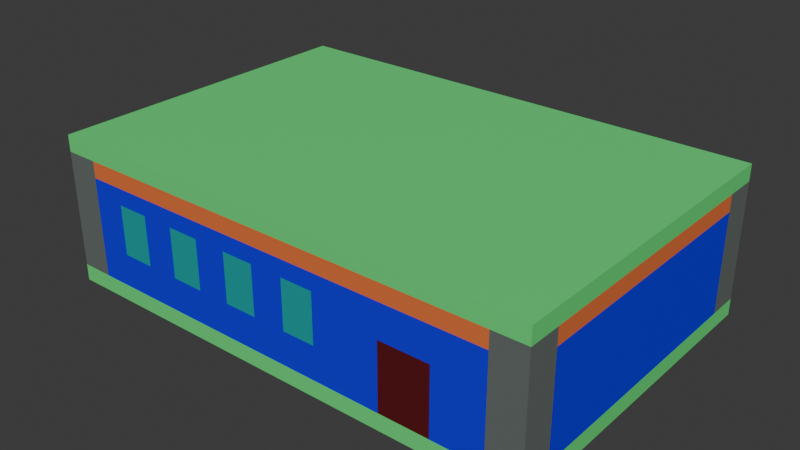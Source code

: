 # Source: building004.blend  (saved by Blender 4.0.36; exported with 4.5.12 LTS)
import bpy
from mathutils import Matrix  # noqa: F401  (used for matrix-valued properties, if any)

bpy.ops.wm.read_factory_settings(use_empty=True)
scene = bpy.context.scene
scene.name = 'Scene'

# ---- collections
col_collection = bpy.data.collections.new('Collection'); scene.collection.children.link(col_collection)

# ---- materials (node trees are filled in below, after node groups)
mat_blue = bpy.data.materials.new('blue')
mat_blue.use_transparent_shadow = False
mat_green = bpy.data.materials.new('green')
mat_green.use_transparent_shadow = False
mat_orange = bpy.data.materials.new('orange')
mat_orange.use_transparent_shadow = False
mat_gray = bpy.data.materials.new('gray')
mat_gray.use_transparent_shadow = False
mat_turquise = bpy.data.materials.new('turquise')
mat_turquise.surface_render_method = 'BLENDED'
mat_turquise.blend_method = 'BLEND'
mat_turquise.alpha_threshold = 0.4
mat_turquise.use_transparent_shadow = False
mat_orange_004 = bpy.data.materials.new('orange.004')
mat_orange_004.use_transparent_shadow = False
mat_orange_005 = bpy.data.materials.new('orange.005')
mat_orange_005.use_transparent_shadow = False
mat_brown = bpy.data.materials.new('brown')
mat_brown.use_transparent_shadow = False
mat_green_001 = bpy.data.materials.new('green.001')
mat_green_001.use_transparent_shadow = False
mat_purple = bpy.data.materials.new('purple')
mat_purple.use_transparent_shadow = False

# ---- material node trees
mat_blue.use_nodes = True; mat_blue.node_tree.nodes.clear()
_N = mat_blue.node_tree.nodes; _L = mat_blue.node_tree.links
n0 = _N.new('ShaderNodeBsdfPrincipled'); n0.name = 'Principled BSDF'; n0.location = (10, 300)
n0.inputs[0].default_value = (0.008516, 0.003898, 0.8, 1.0)
n0.inputs[3].default_value = 1.45
n1 = _N.new('ShaderNodeOutputMaterial'); n1.name = 'Material Output'; n1.location = (300, 300)
_L.new(n0.outputs[0], n1.inputs[0])
n1.is_active_output = True
mat_green.use_nodes = True; mat_green.node_tree.nodes.clear()
_N = mat_green.node_tree.nodes; _L = mat_green.node_tree.links
n0 = _N.new('ShaderNodeBsdfPrincipled'); n0.name = 'Principled BSDF'; n0.location = (10, 300)
n0.inputs[0].default_value = (0.111, 0.8, 0.2032, 1.0)
n0.inputs[3].default_value = 1.45
n1 = _N.new('ShaderNodeOutputMaterial'); n1.name = 'Material Output'; n1.location = (300, 300)
_L.new(n0.outputs[0], n1.inputs[0])
n1.is_active_output = True
mat_orange.use_nodes = True; mat_orange.node_tree.nodes.clear()
_N = mat_orange.node_tree.nodes; _L = mat_orange.node_tree.links
n0 = _N.new('ShaderNodeBsdfPrincipled'); n0.name = 'Principled BSDF'; n0.location = (10, 300)
n0.inputs[0].default_value = (0.8, 0.1806, 0.05153, 1.0)
n0.inputs[3].default_value = 1.45
n1 = _N.new('ShaderNodeOutputMaterial'); n1.name = 'Material Output'; n1.location = (300, 300)
_L.new(n0.outputs[0], n1.inputs[0])
n1.is_active_output = True
mat_gray.use_nodes = True; mat_gray.node_tree.nodes.clear()
_N = mat_gray.node_tree.nodes; _L = mat_gray.node_tree.links
n0 = _N.new('ShaderNodeBsdfPrincipled'); n0.name = 'Principled BSDF'; n0.location = (10, 300)
n0.inputs[0].default_value = (0.1351, 0.1563, 0.1451, 1.0)
n0.inputs[3].default_value = 1.45
n1 = _N.new('ShaderNodeOutputMaterial'); n1.name = 'Material Output'; n1.location = (300, 300)
_L.new(n0.outputs[0], n1.inputs[0])
n1.is_active_output = True
mat_turquise.use_nodes = True; mat_turquise.node_tree.nodes.clear()
_N = mat_turquise.node_tree.nodes; _L = mat_turquise.node_tree.links
n0 = _N.new('ShaderNodeBsdfPrincipled'); n0.name = 'Principled BSDF'; n0.location = (10, 300)
n0.inputs[0].default_value = (0.004675, 0.3626, 0.354, 1.0)
n0.inputs[3].default_value = 1.45
n1 = _N.new('ShaderNodeOutputMaterial'); n1.name = 'Material Output'; n1.location = (300, 300)
_L.new(n0.outputs[0], n1.inputs[0])
n1.is_active_output = True
mat_orange_004.use_nodes = True; mat_orange_004.node_tree.nodes.clear()
_N = mat_orange_004.node_tree.nodes; _L = mat_orange_004.node_tree.links
n0 = _N.new('ShaderNodeBsdfPrincipled'); n0.name = 'Principled BSDF'; n0.location = (10, 300)
n0.inputs[0].default_value = (0.8, 0.1806, 0.05153, 1.0)
n0.inputs[3].default_value = 1.45
n1 = _N.new('ShaderNodeOutputMaterial'); n1.name = 'Material Output'; n1.location = (300, 300)
_L.new(n0.outputs[0], n1.inputs[0])
n1.is_active_output = True
mat_orange_005.use_nodes = True; mat_orange_005.node_tree.nodes.clear()
_N = mat_orange_005.node_tree.nodes; _L = mat_orange_005.node_tree.links
n0 = _N.new('ShaderNodeBsdfPrincipled'); n0.name = 'Principled BSDF'; n0.location = (10, 300)
n0.inputs[0].default_value = (0.8, 0.1806, 0.05153, 1.0)
n0.inputs[3].default_value = 1.45
n1 = _N.new('ShaderNodeOutputMaterial'); n1.name = 'Material Output'; n1.location = (300, 300)
_L.new(n0.outputs[0], n1.inputs[0])
n1.is_active_output = True
mat_brown.use_nodes = True; mat_brown.node_tree.nodes.clear()
_N = mat_brown.node_tree.nodes; _L = mat_brown.node_tree.links
n0 = _N.new('ShaderNodeBsdfPrincipled'); n0.name = 'Principled BSDF'; n0.location = (10, 300)
n0.inputs[0].default_value = (0.1088, 0.005798, 0.01003, 1.0)
n0.inputs[3].default_value = 1.45
n1 = _N.new('ShaderNodeOutputMaterial'); n1.name = 'Material Output'; n1.location = (300, 300)
_L.new(n0.outputs[0], n1.inputs[0])
n1.is_active_output = True
mat_green_001.use_nodes = True; mat_green_001.node_tree.nodes.clear()
_N = mat_green_001.node_tree.nodes; _L = mat_green_001.node_tree.links
n0 = _N.new('ShaderNodeBsdfPrincipled'); n0.name = 'Principled BSDF'; n0.location = (10, 300)
n0.inputs[0].default_value = (0.111, 0.8, 0.2032, 1.0)
n0.inputs[3].default_value = 1.45
n1 = _N.new('ShaderNodeOutputMaterial'); n1.name = 'Material Output'; n1.location = (300, 300)
_L.new(n0.outputs[0], n1.inputs[0])
n1.is_active_output = True
mat_purple.use_nodes = True; mat_purple.node_tree.nodes.clear()
_N = mat_purple.node_tree.nodes; _L = mat_purple.node_tree.links
n0 = _N.new('ShaderNodeBsdfPrincipled'); n0.name = 'Principled BSDF'; n0.location = (10, 300)
n0.inputs[0].default_value = (0.7975, 0.003013, 0.8, 1.0)
n0.inputs[3].default_value = 1.45
n1 = _N.new('ShaderNodeOutputMaterial'); n1.name = 'Material Output'; n1.location = (300, 300)
_L.new(n0.outputs[0], n1.inputs[0])
n1.is_active_output = True

# ---- world
world_world = bpy.data.worlds.new('World'); scene.world = world_world
world_world.use_nodes = True; world_world.node_tree.nodes.clear()
_N = world_world.node_tree.nodes; _L = world_world.node_tree.links
n0 = _N.new('ShaderNodeOutputWorld'); n0.name = 'World Output'; n0.location = (300, 300)
n1 = _N.new('ShaderNodeBackground'); n1.name = 'Background'; n1.location = (10, 300)
n1.inputs[0].default_value = (0.05088, 0.05088, 0.05088, 1.0)
_L.new(n1.outputs[0], n0.inputs[0])
n0.is_active_output = True
world_world.color = (0.05088, 0.05088, 0.05088)
world_world.use_sun_shadow = False
world_world.sun_shadow_jitter_overblur = 0.0

# ---- meshes
me_cube_001 = bpy.data.meshes.new('Cube.001')
me_cube_001.from_pydata([(2.98e-08, 1.0, 5.364e-07), (2.98e-08, 1.0, -1.0), (2.98e-08, 2.98e-08, 5.96e-07), (2.98e-08, -5.96e-08, -1.0), (1.0, 1.0, 5.364e-07), (1.0, 1.0, -1.0), (1.0, 2.98e-08, 5.96e-07), (1.0, -5.96e-08, -1.0), (0.07692, -2.98e-08, -0.6667), (0.07692, 1.49e-08, -0.1667), (0.1538, 1.49e-08, -0.1667), (0.1538, -2.98e-08, -0.6667), (0.07692, 1.0, -0.6667), (0.07692, 1.0, -0.1667), (0.1538, 1.0, -0.1667), (0.1538, 1.0, -0.6667), (0.2308, -2.98e-08, -0.6667), (0.3077, -2.98e-08, -0.6667), (0.3077, 1.49e-08, -0.1667), (0.2308, 1.49e-08, -0.1667), (0.2308, 1.0, -0.6667), (0.3077, 1.0, -0.6667), (0.2308, 1.0, -0.1667), (0.3077, 1.0, -0.1667), (0.3846, -2.98e-08, -0.6667), (0.4615, -2.98e-08, -0.6667), (0.4615, 1.49e-08, -0.1667), (0.3846, 1.49e-08, -0.1667), (0.3846, 1.0, -0.6667), (0.4615, 1.0, -0.6667), (0.3846, 1.0, -0.1667), (0.4615, 1.0, -0.1667), (0.5385, -2.98e-08, -0.6667), (0.6154, -2.98e-08, -0.6667), (0.6154, 1.49e-08, -0.1667), (0.5385, 1.49e-08, -0.1667), (0.5385, 1.0, -0.6667), (0.6154, 1.0, -0.6667), (0.6154, 1.0, -0.1667), (0.5385, 1.0, -0.1667), (0.8846, -4.885e-14, -0.3333), (0.7692, -4.879e-14, -0.3333), (0.7692, -5.96e-08, -1.0), (0.8846, -5.96e-08, -1.0), (0.8846, 1.0, -0.3333), (0.7692, 1.0, -0.3333), (0.7692, 1.0, -1.0), (0.8846, 1.0, -1.0)], [], [(0, 1, 3, 2), (9, 2, 3, 8), (7, 6, 2, 9, 10, 19, 18, 27, 26, 35, 34, 33, 32, 25, 24, 17, 16, 11, 8, 3, 42, 41, 40, 43), (26, 25, 32, 35), (18, 17, 24, 27), (10, 11, 16, 19), (6, 7, 5, 4), (12, 1, 0, 13), (36, 37, 38, 39, 31, 30, 23, 22, 14, 13, 0, 4, 5, 47, 44, 45, 46, 1, 12, 15, 20, 21, 28, 29), (29, 31, 39, 36), (21, 23, 30, 28), (20, 15, 14, 22), (2, 6, 4, 0), (3, 1, 46, 42), (47, 5, 7, 43), (9, 8, 12, 13), (15, 11, 10, 14), (10, 9, 13, 14), (12, 8, 11, 15), (19, 16, 20, 22), (18, 23, 21, 17), (18, 19, 22, 23), (20, 16, 17, 21), (27, 24, 28, 30), (26, 31, 29, 25), (26, 27, 30, 31), (28, 24, 25, 29), (35, 32, 36, 39), (37, 33, 34, 38), (34, 35, 39, 38), (36, 32, 33, 37), (46, 45, 41, 42), (40, 44, 47, 43), (40, 41, 45, 44)])
_uv = me_cube_001.uv_layers.new(name='UVMap')
_uv.uv.foreach_set('vector', [0.375, 0.0, 0.625, 0.0, 0.625, 0.25, 0.375, 0.25, 0.4167, 0.2692, 0.375, 0.25, 0.625, 0.25, 0.5417, 0.2692, 0.625, 0.5, 0.375, 0.5, 0.375, 0.25, 0.4167, 0.2692, 0.4167, 0.2885, 0.4167, 0.3077, 0.4167, 0.3269, 0.4167, 0.3462, 0.4167, 0.3654, 0.4167, 0.3846, 0.4167, 0.4038, 0.5417, 0.4038, 0.5417, 0.3846, 0.5417, 0.3654, 0.5417, 0.3462, 0.5417, 0.3269, 0.5417, 0.3077, 0.5417, 0.2885, 0.5417, 0.2692, 0.625, 0.25, 0.625, 0.4423, 0.4583, 0.4423, 0.4583, 0.4712, 0.625, 0.4712, 0.4167, 0.3654, 0.5417, 0.3654, 0.5417, 0.3846, 0.4167, 0.3846, 0.4167, 0.3269, 0.5417, 0.3269, 0.5417, 0.3462, 0.4167, 0.3462, 0.4167, 0.2885, 0.5417, 0.2885, 0.5417, 0.3077, 0.4167, 0.3077, 0.375, 0.5, 0.625, 0.5, 0.625, 0.75, 0.375, 0.75, 0.5417, 0.9808, 0.625, 1.0, 0.375, 1.0, 0.4167, 0.9808, 0.5417, 0.8654, 0.5417, 0.8462, 0.4167, 0.8462, 0.4167, 0.8654, 0.4167, 0.8846, 0.4167, 0.9038, 0.4167, 0.9231, 0.4167, 0.9423, 0.4167, 0.9615, 0.4167, 0.9808, 0.375, 1.0, 0.375, 0.75, 0.625, 0.75, 0.625, 0.7788, 0.4583, 0.7788, 0.4583, 0.8077, 0.625, 0.8077, 0.625, 1.0, 0.5417, 0.9808, 0.5417, 0.9615, 0.5417, 0.9423, 0.5417, 0.9231, 0.5417, 0.9038, 0.5417, 0.8846, 0.5417, 0.8846, 0.4167, 0.8846, 0.4167, 0.8654, 0.5417, 0.8654, 0.5417, 0.9231, 0.4167, 0.9231, 0.4167, 0.9038, 0.5417, 0.9038, 0.5417, 0.9423, 0.5417, 0.9615, 0.4167, 0.9615, 0.4167, 0.9423, 0.125, 0.5, 0.375, 0.5, 0.375, 0.75, 0.125, 0.75, 0.875, 0.5, 0.875, 0.75, 0.6827, 0.75, 0.6827, 0.5, 0.6538, 0.75, 0.625, 0.75, 0.625, 0.5, 0.6538, 0.5, 0.375, 0.1667, 0.625, 0.1667, 0.625, 0.08333, 0.375, 0.08333, 0.625, 0.6667, 0.625, 0.5833, 0.375, 0.5833, 0.375, 0.6667, 0.375, 0.5833, 0.125, 0.5833, 0.125, 0.6667, 0.375, 0.6667, 0.875, 0.6667, 0.875, 0.5833, 0.625, 0.5833, 0.625, 0.6667, 0.375, 0.1667, 0.625, 0.1667, 0.625, 0.08333, 0.375, 0.08333, 0.375, 0.5833, 0.375, 0.6667, 0.625, 0.6667, 0.625, 0.5833, 0.375, 0.5833, 0.125, 0.5833, 0.125, 0.6667, 0.375, 0.6667, 0.875, 0.6667, 0.875, 0.5833, 0.625, 0.5833, 0.625, 0.6667, 0.375, 0.1667, 0.625, 0.1667, 0.625, 0.08333, 0.375, 0.08333, 0.375, 0.5833, 0.375, 0.6667, 0.625, 0.6667, 0.625, 0.5833, 0.375, 0.5833, 0.125, 0.5833, 0.125, 0.6667, 0.375, 0.6667, 0.875, 0.6667, 0.875, 0.5833, 0.625, 0.5833, 0.625, 0.6667, 0.375, 0.1667, 0.625, 0.1667, 0.625, 0.08333, 0.375, 0.08333, 0.625, 0.6667, 0.625, 0.5833, 0.375, 0.5833, 0.375, 0.6667, 0.375, 0.5833, 0.125, 0.5833, 0.125, 0.6667, 0.375, 0.6667, 0.875, 0.6667, 0.875, 0.5833, 0.625, 0.5833, 0.625, 0.6667, 0.625, 0.08333, 0.375, 0.08333, 0.375, 0.1667, 0.625, 0.1667, 0.375, 0.5833, 0.375, 0.6667, 0.625, 0.6667, 0.625, 0.5833, 0.375, 0.5833, 0.125, 0.5833, 0.125, 0.6667, 0.375, 0.6667])
me_cube_001.materials.append(mat_blue)
me_cube_001.update()
me_cube_002 = bpy.data.meshes.new('Cube.002')
me_cube_002.from_pydata([(2.98e-08, 1.0, -5.96e-08), (2.98e-08, 1.0, -1.0), (2.98e-08, 2.98e-08, 0.0), (2.98e-08, -5.96e-08, -1.0), (1.0, 1.0, -5.96e-08), (1.0, 1.0, -1.0), (1.0, 2.98e-08, 0.0), (1.0, -5.96e-08, -1.0)], [], [(0, 1, 3, 2), (2, 3, 7, 6), (6, 7, 5, 4), (4, 5, 1, 0), (2, 6, 4, 0), (7, 3, 1, 5)])
_uv = me_cube_002.uv_layers.new(name='UVMap')
_uv.uv.foreach_set('vector', [0.375, 0.0, 0.625, 0.0, 0.625, 0.25, 0.375, 0.25, 0.375, 0.25, 0.625, 0.25, 0.625, 0.5, 0.375, 0.5, 0.375, 0.5, 0.625, 0.5, 0.625, 0.75, 0.375, 0.75, 0.375, 0.75, 0.625, 0.75, 0.625, 1.0, 0.375, 1.0, 0.125, 0.5, 0.375, 0.5, 0.375, 0.75, 0.125, 0.75, 0.625, 0.5, 0.875, 0.5, 0.875, 0.75, 0.625, 0.75])
me_cube_002.materials.append(mat_green)
me_cube_002.update()
me_cube_003 = bpy.data.meshes.new('Cube.003')
me_cube_003.from_pydata([(2.98e-08, 1.0, -5.96e-08), (2.98e-08, 1.0, -1.0), (2.98e-08, 2.98e-08, 0.0), (2.98e-08, -5.96e-08, -1.0), (1.0, 1.0, -5.96e-08), (1.0, 1.0, -1.0), (1.0, 2.98e-08, 0.0), (1.0, -5.96e-08, -1.0)], [], [(0, 1, 3, 2), (2, 3, 7, 6), (6, 7, 5, 4), (4, 5, 1, 0), (2, 6, 4, 0), (7, 3, 1, 5)])
_uv = me_cube_003.uv_layers.new(name='UVMap')
_uv.uv.foreach_set('vector', [0.375, 0.0, 0.625, 0.0, 0.625, 0.25, 0.375, 0.25, 0.375, 0.25, 0.625, 0.25, 0.625, 0.5, 0.375, 0.5, 0.375, 0.5, 0.625, 0.5, 0.625, 0.75, 0.375, 0.75, 0.375, 0.75, 0.625, 0.75, 0.625, 1.0, 0.375, 1.0, 0.125, 0.5, 0.375, 0.5, 0.375, 0.75, 0.125, 0.75, 0.625, 0.5, 0.875, 0.5, 0.875, 0.75, 0.625, 0.75])
me_cube_003.materials.append(mat_blue)
me_cube_003.update()
me_cube_004 = bpy.data.meshes.new('Cube.004')
me_cube_004.from_pydata([(2.98e-08, 1.0, -5.96e-08), (2.98e-08, 1.0, -1.0), (2.98e-08, 2.98e-08, 0.0), (2.98e-08, -5.96e-08, -1.0), (1.0, 1.0, -5.96e-08), (1.0, 1.0, -1.0), (1.0, 2.98e-08, 0.0), (1.0, -5.96e-08, -1.0)], [], [(0, 1, 3, 2), (2, 3, 7, 6), (6, 7, 5, 4), (4, 5, 1, 0), (2, 6, 4, 0), (7, 3, 1, 5)])
_uv = me_cube_004.uv_layers.new(name='UVMap')
_uv.uv.foreach_set('vector', [0.375, 0.0, 0.625, 0.0, 0.625, 0.25, 0.375, 0.25, 0.375, 0.25, 0.625, 0.25, 0.625, 0.5, 0.375, 0.5, 0.375, 0.5, 0.625, 0.5, 0.625, 0.75, 0.375, 0.75, 0.375, 0.75, 0.625, 0.75, 0.625, 1.0, 0.375, 1.0, 0.125, 0.5, 0.375, 0.5, 0.375, 0.75, 0.125, 0.75, 0.625, 0.5, 0.875, 0.5, 0.875, 0.75, 0.625, 0.75])
me_cube_004.materials.append(mat_blue)
me_cube_004.update()
me_cube_005 = bpy.data.meshes.new('Cube.005')
me_cube_005.from_pydata([(2.98e-08, 1.0, -5.96e-08), (2.98e-08, 1.0, -1.0), (2.98e-08, 2.98e-08, 0.0), (2.98e-08, -5.96e-08, -1.0), (1.0, 1.0, -5.96e-08), (1.0, 1.0, -1.0), (1.0, 2.98e-08, 0.0), (1.0, -5.96e-08, -1.0)], [], [(0, 1, 3, 2), (2, 3, 7, 6), (6, 7, 5, 4), (4, 5, 1, 0), (2, 6, 4, 0), (7, 3, 1, 5)])
_uv = me_cube_005.uv_layers.new(name='UVMap')
_uv.uv.foreach_set('vector', [0.375, 0.0, 0.625, 0.0, 0.625, 0.25, 0.375, 0.25, 0.375, 0.25, 0.625, 0.25, 0.625, 0.5, 0.375, 0.5, 0.375, 0.5, 0.625, 0.5, 0.625, 0.75, 0.375, 0.75, 0.375, 0.75, 0.625, 0.75, 0.625, 1.0, 0.375, 1.0, 0.125, 0.5, 0.375, 0.5, 0.375, 0.75, 0.125, 0.75, 0.625, 0.5, 0.875, 0.5, 0.875, 0.75, 0.625, 0.75])
me_cube_005.materials.append(mat_orange)
me_cube_005.update()
me_cube_006 = bpy.data.meshes.new('Cube.006')
me_cube_006.from_pydata([(2.98e-08, 1.0, -5.96e-08), (2.98e-08, 1.0, -1.0), (2.98e-08, 2.98e-08, 0.0), (2.98e-08, -5.96e-08, -1.0), (1.0, 1.0, -5.96e-08), (1.0, 1.0, -1.0), (1.0, 2.98e-08, 0.0), (1.0, -5.96e-08, -1.0)], [], [(0, 1, 3, 2), (2, 3, 7, 6), (6, 7, 5, 4), (4, 5, 1, 0), (2, 6, 4, 0), (7, 3, 1, 5)])
_uv = me_cube_006.uv_layers.new(name='UVMap')
_uv.uv.foreach_set('vector', [0.375, 0.0, 0.625, 0.0, 0.625, 0.25, 0.375, 0.25, 0.375, 0.25, 0.625, 0.25, 0.625, 0.5, 0.375, 0.5, 0.375, 0.5, 0.625, 0.5, 0.625, 0.75, 0.375, 0.75, 0.375, 0.75, 0.625, 0.75, 0.625, 1.0, 0.375, 1.0, 0.125, 0.5, 0.375, 0.5, 0.375, 0.75, 0.125, 0.75, 0.625, 0.5, 0.875, 0.5, 0.875, 0.75, 0.625, 0.75])
me_cube_006.materials.append(mat_blue)
me_cube_006.update()
me_cube_007 = bpy.data.meshes.new('Cube.007')
me_cube_007.from_pydata([(2.98e-08, 1.0, -5.96e-08), (2.98e-08, 1.0, -1.0), (2.98e-08, 2.98e-08, 0.0), (2.98e-08, -5.96e-08, -1.0), (1.0, 1.0, -5.96e-08), (1.0, 1.0, -1.0), (1.0, 2.98e-08, 0.0), (1.0, -5.96e-08, -1.0)], [], [(0, 1, 3, 2), (2, 3, 7, 6), (6, 7, 5, 4), (4, 5, 1, 0), (2, 6, 4, 0), (7, 3, 1, 5)])
_uv = me_cube_007.uv_layers.new(name='UVMap')
_uv.uv.foreach_set('vector', [0.375, 0.0, 0.625, 0.0, 0.625, 0.25, 0.375, 0.25, 0.375, 0.25, 0.625, 0.25, 0.625, 0.5, 0.375, 0.5, 0.375, 0.5, 0.625, 0.5, 0.625, 0.75, 0.375, 0.75, 0.375, 0.75, 0.625, 0.75, 0.625, 1.0, 0.375, 1.0, 0.125, 0.5, 0.375, 0.5, 0.375, 0.75, 0.125, 0.75, 0.625, 0.5, 0.875, 0.5, 0.875, 0.75, 0.625, 0.75])
me_cube_007.materials.append(mat_gray)
me_cube_007.update()
me_cube_008 = bpy.data.meshes.new('Cube.008')
me_cube_008.from_pydata([(2.98e-08, 1.0, -5.96e-08), (2.98e-08, 1.0, -1.0), (2.98e-08, 2.98e-08, 0.0), (2.98e-08, -5.96e-08, -1.0), (1.0, 1.0, -5.96e-08), (1.0, 1.0, -1.0), (1.0, 2.98e-08, 0.0), (1.0, -5.96e-08, -1.0)], [], [(0, 1, 3, 2), (2, 3, 7, 6), (6, 7, 5, 4), (4, 5, 1, 0), (2, 6, 4, 0), (7, 3, 1, 5)])
_uv = me_cube_008.uv_layers.new(name='UVMap')
_uv.uv.foreach_set('vector', [0.375, 0.0, 0.625, 0.0, 0.625, 0.25, 0.375, 0.25, 0.375, 0.25, 0.625, 0.25, 0.625, 0.5, 0.375, 0.5, 0.375, 0.5, 0.625, 0.5, 0.625, 0.75, 0.375, 0.75, 0.375, 0.75, 0.625, 0.75, 0.625, 1.0, 0.375, 1.0, 0.125, 0.5, 0.375, 0.5, 0.375, 0.75, 0.125, 0.75, 0.625, 0.5, 0.875, 0.5, 0.875, 0.75, 0.625, 0.75])
me_cube_008.materials.append(mat_gray)
me_cube_008.update()
me_cube_009 = bpy.data.meshes.new('Cube.009')
me_cube_009.from_pydata([(2.98e-08, 1.0, -5.96e-08), (2.98e-08, 1.0, -1.0), (2.98e-08, 2.98e-08, 0.0), (2.98e-08, -5.96e-08, -1.0), (1.0, 1.0, -5.96e-08), (1.0, 1.0, -1.0), (1.0, 2.98e-08, 0.0), (1.0, -5.96e-08, -1.0)], [], [(0, 1, 3, 2), (2, 3, 7, 6), (6, 7, 5, 4), (4, 5, 1, 0), (2, 6, 4, 0), (7, 3, 1, 5)])
_uv = me_cube_009.uv_layers.new(name='UVMap')
_uv.uv.foreach_set('vector', [0.375, 0.0, 0.625, 0.0, 0.625, 0.25, 0.375, 0.25, 0.375, 0.25, 0.625, 0.25, 0.625, 0.5, 0.375, 0.5, 0.375, 0.5, 0.625, 0.5, 0.625, 0.75, 0.375, 0.75, 0.375, 0.75, 0.625, 0.75, 0.625, 1.0, 0.375, 1.0, 0.125, 0.5, 0.375, 0.5, 0.375, 0.75, 0.125, 0.75, 0.625, 0.5, 0.875, 0.5, 0.875, 0.75, 0.625, 0.75])
me_cube_009.materials.append(mat_gray)
me_cube_009.update()
me_cube_010 = bpy.data.meshes.new('Cube.010')
me_cube_010.from_pydata([(2.98e-08, 1.0, -5.96e-08), (2.98e-08, 1.0, -1.0), (2.98e-08, 2.98e-08, 0.0), (2.98e-08, -5.96e-08, -1.0), (1.0, 1.0, -5.96e-08), (1.0, 1.0, -1.0), (1.0, 2.98e-08, 0.0), (1.0, -5.96e-08, -1.0)], [], [(0, 1, 3, 2), (2, 3, 7, 6), (6, 7, 5, 4), (4, 5, 1, 0), (2, 6, 4, 0), (7, 3, 1, 5)])
_uv = me_cube_010.uv_layers.new(name='UVMap')
_uv.uv.foreach_set('vector', [0.375, 0.0, 0.625, 0.0, 0.625, 0.25, 0.375, 0.25, 0.375, 0.25, 0.625, 0.25, 0.625, 0.5, 0.375, 0.5, 0.375, 0.5, 0.625, 0.5, 0.625, 0.75, 0.375, 0.75, 0.375, 0.75, 0.625, 0.75, 0.625, 1.0, 0.375, 1.0, 0.125, 0.5, 0.375, 0.5, 0.375, 0.75, 0.125, 0.75, 0.625, 0.5, 0.875, 0.5, 0.875, 0.75, 0.625, 0.75])
me_cube_010.materials.append(mat_gray)
me_cube_010.update()
me_cube_011 = bpy.data.meshes.new('Cube.011')
me_cube_011.from_pydata([(2.98e-08, 1.0, -5.96e-08), (2.98e-08, 1.0, -1.0), (2.98e-08, 2.98e-08, 0.0), (2.98e-08, -5.96e-08, -1.0), (1.0, 1.0, -5.96e-08), (1.0, 1.0, -1.0), (1.0, 2.98e-08, 0.0), (1.0, -5.96e-08, -1.0)], [], [(0, 1, 3, 2), (2, 3, 7, 6), (6, 7, 5, 4), (4, 5, 1, 0), (2, 6, 4, 0), (7, 3, 1, 5)])
_uv = me_cube_011.uv_layers.new(name='UVMap')
_uv.uv.foreach_set('vector', [0.375, 0.0, 0.625, 0.0, 0.625, 0.25, 0.375, 0.25, 0.375, 0.25, 0.625, 0.25, 0.625, 0.5, 0.375, 0.5, 0.375, 0.5, 0.625, 0.5, 0.625, 0.75, 0.375, 0.75, 0.375, 0.75, 0.625, 0.75, 0.625, 1.0, 0.375, 1.0, 0.125, 0.5, 0.375, 0.5, 0.375, 0.75, 0.125, 0.75, 0.625, 0.5, 0.875, 0.5, 0.875, 0.75, 0.625, 0.75])
me_cube_011.materials.append(mat_turquise)
me_cube_011.update()
me_cube_012 = bpy.data.meshes.new('Cube.012')
me_cube_012.from_pydata([(2.98e-08, 1.0, -5.96e-08), (2.98e-08, 1.0, -1.0), (2.98e-08, 2.98e-08, 0.0), (2.98e-08, -5.96e-08, -1.0), (1.0, 1.0, -5.96e-08), (1.0, 1.0, -1.0), (1.0, 2.98e-08, 0.0), (1.0, -5.96e-08, -1.0)], [], [(0, 1, 3, 2), (2, 3, 7, 6), (6, 7, 5, 4), (4, 5, 1, 0), (2, 6, 4, 0), (7, 3, 1, 5)])
_uv = me_cube_012.uv_layers.new(name='UVMap')
_uv.uv.foreach_set('vector', [0.375, 0.0, 0.625, 0.0, 0.625, 0.25, 0.375, 0.25, 0.375, 0.25, 0.625, 0.25, 0.625, 0.5, 0.375, 0.5, 0.375, 0.5, 0.625, 0.5, 0.625, 0.75, 0.375, 0.75, 0.375, 0.75, 0.625, 0.75, 0.625, 1.0, 0.375, 1.0, 0.125, 0.5, 0.375, 0.5, 0.375, 0.75, 0.125, 0.75, 0.625, 0.5, 0.875, 0.5, 0.875, 0.75, 0.625, 0.75])
me_cube_012.materials.append(mat_orange)
me_cube_012.update()
me_cube_013 = bpy.data.meshes.new('Cube.013')
me_cube_013.from_pydata([(2.98e-08, 1.0, -5.96e-08), (2.98e-08, 1.0, -1.0), (2.98e-08, 2.98e-08, 0.0), (2.98e-08, -5.96e-08, -1.0), (1.0, 1.0, -5.96e-08), (1.0, 1.0, -1.0), (1.0, 2.98e-08, 0.0), (1.0, -5.96e-08, -1.0)], [], [(0, 1, 3, 2), (2, 3, 7, 6), (6, 7, 5, 4), (4, 5, 1, 0), (2, 6, 4, 0), (7, 3, 1, 5)])
_uv = me_cube_013.uv_layers.new(name='UVMap')
_uv.uv.foreach_set('vector', [0.375, 0.0, 0.625, 0.0, 0.625, 0.25, 0.375, 0.25, 0.375, 0.25, 0.625, 0.25, 0.625, 0.5, 0.375, 0.5, 0.375, 0.5, 0.625, 0.5, 0.625, 0.75, 0.375, 0.75, 0.375, 0.75, 0.625, 0.75, 0.625, 1.0, 0.375, 1.0, 0.125, 0.5, 0.375, 0.5, 0.375, 0.75, 0.125, 0.75, 0.625, 0.5, 0.875, 0.5, 0.875, 0.75, 0.625, 0.75])
me_cube_013.materials.append(mat_orange)
me_cube_013.update()
me_cube_014 = bpy.data.meshes.new('Cube.014')
me_cube_014.from_pydata([(2.98e-08, 1.0, -5.96e-08), (2.98e-08, 1.0, -1.0), (2.98e-08, 2.98e-08, 0.0), (2.98e-08, -5.96e-08, -1.0), (1.0, 1.0, -5.96e-08), (1.0, 1.0, -1.0), (1.0, 2.98e-08, 0.0), (1.0, -5.96e-08, -1.0)], [], [(0, 1, 3, 2), (2, 3, 7, 6), (6, 7, 5, 4), (4, 5, 1, 0), (2, 6, 4, 0), (7, 3, 1, 5)])
_uv = me_cube_014.uv_layers.new(name='UVMap')
_uv.uv.foreach_set('vector', [0.375, 0.0, 0.625, 0.0, 0.625, 0.25, 0.375, 0.25, 0.375, 0.25, 0.625, 0.25, 0.625, 0.5, 0.375, 0.5, 0.375, 0.5, 0.625, 0.5, 0.625, 0.75, 0.375, 0.75, 0.375, 0.75, 0.625, 0.75, 0.625, 1.0, 0.375, 1.0, 0.125, 0.5, 0.375, 0.5, 0.375, 0.75, 0.125, 0.75, 0.625, 0.5, 0.875, 0.5, 0.875, 0.75, 0.625, 0.75])
me_cube_014.materials.append(mat_orange)
me_cube_014.update()
me_cube_015 = bpy.data.meshes.new('Cube.015')
me_cube_015.from_pydata([(2.98e-08, 1.0, -5.96e-08), (2.98e-08, 1.0, -1.0), (2.98e-08, 2.98e-08, 0.0), (2.98e-08, -5.96e-08, -1.0), (1.0, 1.0, -5.96e-08), (1.0, 1.0, -1.0), (1.0, 2.98e-08, 0.0), (1.0, -5.96e-08, -1.0)], [], [(0, 1, 3, 2), (2, 3, 7, 6), (6, 7, 5, 4), (4, 5, 1, 0), (2, 6, 4, 0), (7, 3, 1, 5)])
_uv = me_cube_015.uv_layers.new(name='UVMap')
_uv.uv.foreach_set('vector', [0.375, 0.0, 0.625, 0.0, 0.625, 0.25, 0.375, 0.25, 0.375, 0.25, 0.625, 0.25, 0.625, 0.5, 0.375, 0.5, 0.375, 0.5, 0.625, 0.5, 0.625, 0.75, 0.375, 0.75, 0.375, 0.75, 0.625, 0.75, 0.625, 1.0, 0.375, 1.0, 0.125, 0.5, 0.375, 0.5, 0.375, 0.75, 0.125, 0.75, 0.625, 0.5, 0.875, 0.5, 0.875, 0.75, 0.625, 0.75])
me_cube_015.materials.append(mat_orange_004)
me_cube_015.update()
me_cube_016 = bpy.data.meshes.new('Cube.016')
me_cube_016.from_pydata([(2.98e-08, 1.0, -5.96e-08), (2.98e-08, 1.0, -1.0), (2.98e-08, 2.98e-08, 0.0), (2.98e-08, -5.96e-08, -1.0), (1.0, 1.0, -5.96e-08), (1.0, 1.0, -1.0), (1.0, 2.98e-08, 0.0), (1.0, -5.96e-08, -1.0)], [], [(0, 1, 3, 2), (2, 3, 7, 6), (6, 7, 5, 4), (4, 5, 1, 0), (2, 6, 4, 0), (7, 3, 1, 5)])
_uv = me_cube_016.uv_layers.new(name='UVMap')
_uv.uv.foreach_set('vector', [0.375, 0.0, 0.625, 0.0, 0.625, 0.25, 0.375, 0.25, 0.375, 0.25, 0.625, 0.25, 0.625, 0.5, 0.375, 0.5, 0.375, 0.5, 0.625, 0.5, 0.625, 0.75, 0.375, 0.75, 0.375, 0.75, 0.625, 0.75, 0.625, 1.0, 0.375, 1.0, 0.125, 0.5, 0.375, 0.5, 0.375, 0.75, 0.125, 0.75, 0.625, 0.5, 0.875, 0.5, 0.875, 0.75, 0.625, 0.75])
me_cube_016.materials.append(mat_orange_005)
me_cube_016.update()
me_cube_017 = bpy.data.meshes.new('Cube.017')
me_cube_017.from_pydata([(2.98e-08, 1.0, -5.96e-08), (2.98e-08, 1.0, -1.0), (2.98e-08, 2.98e-08, 0.0), (2.98e-08, -5.96e-08, -1.0), (1.0, 1.0, -5.96e-08), (1.0, 1.0, -1.0), (1.0, 2.98e-08, 0.0), (1.0, -5.96e-08, -1.0)], [], [(0, 1, 3, 2), (2, 3, 7, 6), (6, 7, 5, 4), (4, 5, 1, 0), (2, 6, 4, 0), (7, 3, 1, 5)])
_uv = me_cube_017.uv_layers.new(name='UVMap')
_uv.uv.foreach_set('vector', [0.375, 0.0, 0.625, 0.0, 0.625, 0.25, 0.375, 0.25, 0.375, 0.25, 0.625, 0.25, 0.625, 0.5, 0.375, 0.5, 0.375, 0.5, 0.625, 0.5, 0.625, 0.75, 0.375, 0.75, 0.375, 0.75, 0.625, 0.75, 0.625, 1.0, 0.375, 1.0, 0.125, 0.5, 0.375, 0.5, 0.375, 0.75, 0.125, 0.75, 0.625, 0.5, 0.875, 0.5, 0.875, 0.75, 0.625, 0.75])
me_cube_017.materials.append(mat_gray)
me_cube_017.update()
me_cube_018 = bpy.data.meshes.new('Cube.018')
me_cube_018.from_pydata([(2.98e-08, 1.0, -5.96e-08), (2.98e-08, 1.0, -1.0), (2.98e-08, 2.98e-08, 0.0), (2.98e-08, -5.96e-08, -1.0), (1.0, 1.0, -5.96e-08), (1.0, 1.0, -1.0), (1.0, 2.98e-08, 0.0), (1.0, -5.96e-08, -1.0)], [], [(0, 1, 3, 2), (2, 3, 7, 6), (6, 7, 5, 4), (4, 5, 1, 0), (2, 6, 4, 0), (7, 3, 1, 5)])
_uv = me_cube_018.uv_layers.new(name='UVMap')
_uv.uv.foreach_set('vector', [0.375, 0.0, 0.625, 0.0, 0.625, 0.25, 0.375, 0.25, 0.375, 0.25, 0.625, 0.25, 0.625, 0.5, 0.375, 0.5, 0.375, 0.5, 0.625, 0.5, 0.625, 0.75, 0.375, 0.75, 0.375, 0.75, 0.625, 0.75, 0.625, 1.0, 0.375, 1.0, 0.125, 0.5, 0.375, 0.5, 0.375, 0.75, 0.125, 0.75, 0.625, 0.5, 0.875, 0.5, 0.875, 0.75, 0.625, 0.75])
me_cube_018.materials.append(mat_gray)
me_cube_018.update()
me_cube_020 = bpy.data.meshes.new('Cube.020')
me_cube_020.from_pydata([(2.98e-08, 1.0, -5.96e-08), (2.98e-08, 1.0, -1.0), (2.98e-08, 2.98e-08, 0.0), (2.98e-08, -5.96e-08, -1.0), (1.0, 1.0, -5.96e-08), (1.0, 1.0, -1.0), (1.0, 2.98e-08, 0.0), (1.0, -5.96e-08, -1.0)], [], [(0, 1, 3, 2), (2, 3, 7, 6), (6, 7, 5, 4), (4, 5, 1, 0), (2, 6, 4, 0), (7, 3, 1, 5)])
_uv = me_cube_020.uv_layers.new(name='UVMap')
_uv.uv.foreach_set('vector', [0.375, 0.0, 0.625, 0.0, 0.625, 0.25, 0.375, 0.25, 0.375, 0.25, 0.625, 0.25, 0.625, 0.5, 0.375, 0.5, 0.375, 0.5, 0.625, 0.5, 0.625, 0.75, 0.375, 0.75, 0.375, 0.75, 0.625, 0.75, 0.625, 1.0, 0.375, 1.0, 0.125, 0.5, 0.375, 0.5, 0.375, 0.75, 0.125, 0.75, 0.625, 0.5, 0.875, 0.5, 0.875, 0.75, 0.625, 0.75])
me_cube_020.materials.append(mat_turquise)
me_cube_020.update()
me_cube_021 = bpy.data.meshes.new('Cube.021')
me_cube_021.from_pydata([(2.98e-08, 1.0, -5.96e-08), (2.98e-08, 1.0, -1.0), (2.98e-08, 2.98e-08, 0.0), (2.98e-08, -5.96e-08, -1.0), (1.0, 1.0, -5.96e-08), (1.0, 1.0, -1.0), (1.0, 2.98e-08, 0.0), (1.0, -5.96e-08, -1.0)], [], [(0, 1, 3, 2), (2, 3, 7, 6), (6, 7, 5, 4), (4, 5, 1, 0), (2, 6, 4, 0), (7, 3, 1, 5)])
_uv = me_cube_021.uv_layers.new(name='UVMap')
_uv.uv.foreach_set('vector', [0.375, 0.0, 0.625, 0.0, 0.625, 0.25, 0.375, 0.25, 0.375, 0.25, 0.625, 0.25, 0.625, 0.5, 0.375, 0.5, 0.375, 0.5, 0.625, 0.5, 0.625, 0.75, 0.375, 0.75, 0.375, 0.75, 0.625, 0.75, 0.625, 1.0, 0.375, 1.0, 0.125, 0.5, 0.375, 0.5, 0.375, 0.75, 0.125, 0.75, 0.625, 0.5, 0.875, 0.5, 0.875, 0.75, 0.625, 0.75])
me_cube_021.materials.append(mat_turquise)
me_cube_021.update()
me_cube_022 = bpy.data.meshes.new('Cube.022')
me_cube_022.from_pydata([(2.98e-08, 1.0, -5.96e-08), (2.98e-08, 1.0, -1.0), (2.98e-08, 2.98e-08, 0.0), (2.98e-08, -5.96e-08, -1.0), (1.0, 1.0, -5.96e-08), (1.0, 1.0, -1.0), (1.0, 2.98e-08, 0.0), (1.0, -5.96e-08, -1.0)], [], [(0, 1, 3, 2), (2, 3, 7, 6), (6, 7, 5, 4), (4, 5, 1, 0), (2, 6, 4, 0), (7, 3, 1, 5)])
_uv = me_cube_022.uv_layers.new(name='UVMap')
_uv.uv.foreach_set('vector', [0.375, 0.0, 0.625, 0.0, 0.625, 0.25, 0.375, 0.25, 0.375, 0.25, 0.625, 0.25, 0.625, 0.5, 0.375, 0.5, 0.375, 0.5, 0.625, 0.5, 0.625, 0.75, 0.375, 0.75, 0.375, 0.75, 0.625, 0.75, 0.625, 1.0, 0.375, 1.0, 0.125, 0.5, 0.375, 0.5, 0.375, 0.75, 0.125, 0.75, 0.625, 0.5, 0.875, 0.5, 0.875, 0.75, 0.625, 0.75])
me_cube_022.materials.append(mat_turquise)
me_cube_022.update()
me_cube_023 = bpy.data.meshes.new('Cube.023')
me_cube_023.from_pydata([(2.98e-08, 1.0, -5.96e-08), (2.98e-08, 1.0, -1.0), (2.98e-08, 2.98e-08, 0.0), (2.98e-08, -5.96e-08, -1.0), (1.0, 1.0, -5.96e-08), (1.0, 1.0, -1.0), (1.0, 2.98e-08, 0.0), (1.0, -5.96e-08, -1.0)], [], [(0, 1, 3, 2), (2, 3, 7, 6), (6, 7, 5, 4), (4, 5, 1, 0), (2, 6, 4, 0), (7, 3, 1, 5)])
_uv = me_cube_023.uv_layers.new(name='UVMap')
_uv.uv.foreach_set('vector', [0.375, 0.0, 0.625, 0.0, 0.625, 0.25, 0.375, 0.25, 0.375, 0.25, 0.625, 0.25, 0.625, 0.5, 0.375, 0.5, 0.375, 0.5, 0.625, 0.5, 0.625, 0.75, 0.375, 0.75, 0.375, 0.75, 0.625, 0.75, 0.625, 1.0, 0.375, 1.0, 0.125, 0.5, 0.375, 0.5, 0.375, 0.75, 0.125, 0.75, 0.625, 0.5, 0.875, 0.5, 0.875, 0.75, 0.625, 0.75])
me_cube_023.materials.append(mat_brown)
me_cube_023.update()
me_cube_029 = bpy.data.meshes.new('Cube.029')
me_cube_029.from_pydata([(2.98e-08, 1.0, -5.96e-08), (2.98e-08, 1.0, -1.0), (2.98e-08, 2.98e-08, 0.0), (2.98e-08, -5.96e-08, -1.0), (1.0, 1.0, -5.96e-08), (1.0, 1.0, -1.0), (1.0, 2.98e-08, 0.0), (1.0, -5.96e-08, -1.0)], [], [(0, 1, 3, 2), (2, 3, 7, 6), (6, 7, 5, 4), (4, 5, 1, 0), (2, 6, 4, 0), (7, 3, 1, 5)])
_uv = me_cube_029.uv_layers.new(name='UVMap')
_uv.uv.foreach_set('vector', [0.375, 0.0, 0.625, 0.0, 0.625, 0.25, 0.375, 0.25, 0.375, 0.25, 0.625, 0.25, 0.625, 0.5, 0.375, 0.5, 0.375, 0.5, 0.625, 0.5, 0.625, 0.75, 0.375, 0.75, 0.375, 0.75, 0.625, 0.75, 0.625, 1.0, 0.375, 1.0, 0.125, 0.5, 0.375, 0.5, 0.375, 0.75, 0.125, 0.75, 0.625, 0.5, 0.875, 0.5, 0.875, 0.75, 0.625, 0.75])
me_cube_029.materials.append(mat_green_001)
me_cube_029.update()
me_cube_030 = bpy.data.meshes.new('Cube.030')
me_cube_030.from_pydata([(2.98e-08, 1.0, -5.96e-08), (2.98e-08, 1.0, -1.0), (2.98e-08, 2.98e-08, 0.0), (2.98e-08, -5.96e-08, -1.0), (1.0, 1.0, -5.96e-08), (1.0, 1.0, -1.0), (1.0, 2.98e-08, 0.0), (1.0, -5.96e-08, -1.0)], [], [(0, 1, 3, 2), (2, 3, 7, 6), (6, 7, 5, 4), (4, 5, 1, 0), (2, 6, 4, 0), (7, 3, 1, 5)])
_uv = me_cube_030.uv_layers.new(name='UVMap')
_uv.uv.foreach_set('vector', [0.375, 0.0, 0.625, 0.0, 0.625, 0.25, 0.375, 0.25, 0.375, 0.25, 0.625, 0.25, 0.625, 0.5, 0.375, 0.5, 0.375, 0.5, 0.625, 0.5, 0.625, 0.75, 0.375, 0.75, 0.375, 0.75, 0.625, 0.75, 0.625, 1.0, 0.375, 1.0, 0.125, 0.5, 0.375, 0.5, 0.375, 0.75, 0.125, 0.75, 0.625, 0.5, 0.875, 0.5, 0.875, 0.75, 0.625, 0.75])
me_cube_030.materials.append(mat_purple)
me_cube_030.update()
me_cylinder_005 = bpy.data.meshes.new('Cylinder.005')
me_cylinder_005.from_pydata([(0.0, 8.0, -2.0), (0.0, 8.0, 2.0), (6.928, 4.0, -2.0), (6.928, 4.0, 2.0), (6.928, -4.0, -2.0), (6.928, -4.0, 2.0), (0.0, -8.0, -2.0), (0.0, -8.0, 2.0), (-6.928, -4.0, -2.0), (-6.928, -4.0, 2.0), (-6.928, 4.0, -2.0), (-6.928, 4.0, 2.0)], [], [(0, 1, 3, 2), (2, 3, 5, 4), (4, 5, 7, 6), (6, 7, 9, 8), (3, 1, 11, 9, 7, 5), (8, 9, 11, 10), (10, 11, 1, 0), (0, 2, 4, 6, 8, 10)])
_uv = me_cylinder_005.uv_layers.new(name='UVMap')
_uv.uv.foreach_set('vector', [1.0, 0.5, 1.0, 1.0, 0.8333, 1.0, 0.8333, 0.5, 0.8333, 0.5, 0.8333, 1.0, 0.6667, 1.0, 0.6667, 0.5, 0.6667, 0.5, 0.6667, 1.0, 0.5, 1.0, 0.5, 0.5, 0.5, 0.5, 0.5, 1.0, 0.3333, 1.0, 0.3333, 0.5, 0.4578, 0.37, 0.25, 0.49, 0.04215, 0.37, 0.04215, 0.13, 0.25, 0.01, 0.4578, 0.13, 0.3333, 0.5, 0.3333, 1.0, 0.1667, 1.0, 0.1667, 0.5, 0.1667, 0.5, 0.1667, 1.0, -8.941e-08, 1.0, -8.941e-08, 0.5, 0.75, 0.49, 0.9578, 0.37, 0.9578, 0.13, 0.75, 0.01, 0.5422, 0.13, 0.5422, 0.37])
me_cylinder_005.update()

# ---- objects
ob_exteriorwall_south = bpy.data.objects.new('exteriorwall-south', me_cube_001)
ob_floor = bpy.data.objects.new('floor', me_cube_002)
ob_exteriorwall_west = bpy.data.objects.new('exteriorwall-west', me_cube_003)
ob_exteriorwall_north = bpy.data.objects.new('exteriorwall-north', me_cube_004)
ob_slab_west = bpy.data.objects.new('slab-west', me_cube_005)
ob_exteriorwall_east = bpy.data.objects.new('exteriorwall-east', me_cube_006)
ob_column_southwest = bpy.data.objects.new('column-southwest', me_cube_007)
ob_column_southeast = bpy.data.objects.new('column-southeast', me_cube_008)
ob_column_northeast = bpy.data.objects.new('column-northeast', me_cube_009)
ob_column_northwest = bpy.data.objects.new('column-northwest', me_cube_010)
ob_window_south_1 = bpy.data.objects.new('window-south-1', me_cube_011)
ob_slab_south = bpy.data.objects.new('slab-south', me_cube_012)
ob_slab_mid_east = bpy.data.objects.new('slab-mid-east', me_cube_013)
ob_slab_north = bpy.data.objects.new('slab-north', me_cube_014)
ob_slab_east = bpy.data.objects.new('slab-east', me_cube_015)
ob_slab_mid_west = bpy.data.objects.new('slab-mid-west', me_cube_016)
ob_column_mid_east = bpy.data.objects.new('column-mid-east', me_cube_017)
ob_column_mid_west_001 = bpy.data.objects.new('column-mid-west.001', me_cube_018)
ob_window_south_2 = bpy.data.objects.new('window-south-2', me_cube_020)
ob_window_south_3 = bpy.data.objects.new('window-south-3', me_cube_021)
ob_window_south_4 = bpy.data.objects.new('window-south-4', me_cube_022)
ob_exterior_door = bpy.data.objects.new('exterior-door', me_cube_023)
ob_roof = bpy.data.objects.new('roof', me_cube_029)
ob_interiorwal = bpy.data.objects.new('interiorwal', me_cube_030)
ob_building_installation = bpy.data.objects.new('building-installation', me_cylinder_005)

# ---- transforms, parenting, visibility, modifiers, constraints
ob_exteriorwall_south.location = (2.0, 0.0, 7.0)
ob_exteriorwall_south.scale = (26.0, 1.0, 6.0)
ob_floor.location = (0.0, 0.0, 1.0)
ob_floor.scale = (30.0, 20.0, 1.0)
ob_exteriorwall_west.location = (0.0, 2.0, 7.0)
ob_exteriorwall_west.scale = (1.0, 16.0, 6.0)
ob_exteriorwall_north.location = (2.0, 19.0, 7.0)
ob_exteriorwall_north.scale = (26.0, 1.0, 6.0)
ob_slab_west.location = (0.0, 2.0, 8.0)
ob_slab_west.scale = (2.0, 16.0, 1.0)
ob_exteriorwall_east.location = (29.0, 2.0, 7.0)
ob_exteriorwall_east.scale = (1.0, 16.0, 6.0)
ob_column_southwest.location = (0.0, 0.0, 8.0)
ob_column_southwest.scale = (2.0, 2.0, 7.0)
ob_column_southeast.location = (28.0, 0.0, 8.0)
ob_column_southeast.scale = (2.0, 2.0, 7.0)
ob_column_northeast.location = (28.0, 18.0, 8.0)
ob_column_northeast.scale = (2.0, 2.0, 7.0)
ob_column_northwest.location = (0.0, 18.0, 8.0)
ob_column_northwest.scale = (2.0, 2.0, 7.0)
ob_window_south_1.location = (4.0, 0.0, 6.0)
ob_window_south_1.scale = (2.0, 1.0, 3.0)
ob_slab_south.location = (2.0, 0.0, 8.0)
ob_slab_south.scale = (26.0, 2.0, 1.0)
ob_slab_mid_east.location = (19.0, 2.0, 8.0)
ob_slab_mid_east.scale = (2.0, 16.0, 1.0)
ob_slab_north.location = (2.0, 18.0, 8.0)
ob_slab_north.scale = (26.0, 2.0, 1.0)
ob_slab_east.location = (28.0, 2.0, 8.0)
ob_slab_east.scale = (2.0, 16.0, 1.0)
ob_slab_mid_west.location = (9.0, 2.0, 8.0)
ob_slab_mid_west.scale = (2.0, 16.0, 1.0)
ob_column_mid_east.location = (19.0, 10.0, 7.0)
ob_column_mid_east.scale = (2.0, 1.0, 6.0)
ob_column_mid_west_001.location = (9.0, 10.0, 7.0)
ob_column_mid_west_001.scale = (2.0, 1.0, 6.0)
ob_window_south_2.location = (8.0, 0.0, 6.0)
ob_window_south_2.scale = (2.0, 1.0, 3.0)
ob_window_south_3.location = (12.0, 0.0, 6.0)
ob_window_south_3.scale = (2.0, 1.0, 3.0)
ob_window_south_4.location = (16.0, 0.0, 6.0)
ob_window_south_4.scale = (2.0, 1.0, 3.0)
ob_exterior_door.location = (22.0, 0.0, 5.0)
ob_exterior_door.scale = (3.0, 1.0, 4.0)
ob_roof.location = (0.0, 0.0, 9.0)
ob_roof.scale = (30.0, 20.0, 1.0)
ob_interiorwal.location = (20.0, 1.0, 7.0)
ob_interiorwal.scale = (1.0, 9.0, 6.0)
ob_building_installation.location = (10.0, 11.0, 1.5)
ob_building_installation.scale = (1.0, 1.0, 0.25)

# ---- collection membership
col_collection.objects.link(ob_exteriorwall_south)
col_collection.objects.link(ob_floor)
col_collection.objects.link(ob_exteriorwall_west)
col_collection.objects.link(ob_exteriorwall_north)
col_collection.objects.link(ob_slab_west)
col_collection.objects.link(ob_exteriorwall_east)
col_collection.objects.link(ob_column_southwest)
col_collection.objects.link(ob_column_southeast)
col_collection.objects.link(ob_column_northeast)
col_collection.objects.link(ob_column_northwest)
col_collection.objects.link(ob_window_south_1)
col_collection.objects.link(ob_slab_south)
col_collection.objects.link(ob_slab_mid_east)
col_collection.objects.link(ob_slab_north)
col_collection.objects.link(ob_slab_east)
col_collection.objects.link(ob_slab_mid_west)
col_collection.objects.link(ob_column_mid_east)
col_collection.objects.link(ob_column_mid_west_001)
col_collection.objects.link(ob_window_south_2)
col_collection.objects.link(ob_window_south_3)
col_collection.objects.link(ob_window_south_4)
col_collection.objects.link(ob_exterior_door)
col_collection.objects.link(ob_roof)
col_collection.objects.link(ob_interiorwal)
col_collection.objects.link(ob_building_installation)

# ---- scene / render settings (as saved in the file)
scene.frame_start = 1; scene.frame_end = 250; scene.frame_set(73)
scene.render.engine = 'BLENDER_EEVEE_NEXT'
scene.cycles.sampling_pattern = 'TABULATED_SOBOL'
bpy.context.view_layer.update()

# ---- added for rendering (the .blend has no active camera and no usable light): camera, sun
cam_auto = bpy.data.cameras.new('AutoCamera')
cam_auto.lens = 50.0
cam_auto.sensor_width = 36.0
cam_auto.clip_end = 1000.0
ob_auto_camera = bpy.data.objects.new('AutoCamera', cam_auto)
scene.collection.objects.link(ob_auto_camera)
ob_auto_camera.location = (49.383, -31.2596, 32.0064)
ob_auto_camera.rotation_euler = (1.09748, -7.21219e-08, 0.694738)
scene.camera = ob_auto_camera
light_auto_sun = bpy.data.lights.new('AutoSun', 'SUN')
light_auto_sun.energy = 3.0
light_auto_sun.angle = 0.0523599
ob_auto_sun = bpy.data.objects.new('AutoSun', light_auto_sun)
scene.collection.objects.link(ob_auto_sun)
ob_auto_sun.rotation_euler = (0.872665, 0.174533, 0.523599)
bpy.context.view_layer.update()
